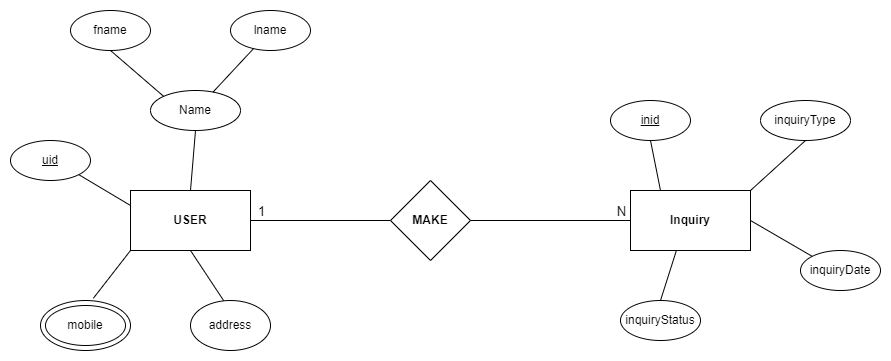

The diagram above was exported from draw.io. Its source (the exported page's mxGraphModel, read from the mxfile embedded in the PNG):
<mxGraphModel dx="1038" dy="481" grid="1" gridSize="10" guides="1" tooltips="1" connect="1" arrows="1" fold="1" page="1" pageScale="1" pageWidth="850" pageHeight="1100" math="0" shadow="0">
  <root>
    <mxCell id="0" />
    <mxCell id="1" parent="0" />
    <mxCell id="qEHFZvM6JBnDBoHvVH4O-1" value="&lt;b&gt;USER&lt;/b&gt;" style="rounded=0;whiteSpace=wrap;html=1;" vertex="1" parent="1">
      <mxGeometry x="120" y="220" width="120" height="60" as="geometry" />
    </mxCell>
    <mxCell id="qEHFZvM6JBnDBoHvVH4O-2" value="&lt;b&gt;MAKE&lt;/b&gt;" style="rhombus;whiteSpace=wrap;html=1;" vertex="1" parent="1">
      <mxGeometry x="380" y="210" width="80" height="80" as="geometry" />
    </mxCell>
    <mxCell id="qEHFZvM6JBnDBoHvVH4O-3" value="&lt;b&gt;Inquiry&lt;/b&gt;" style="rounded=0;whiteSpace=wrap;html=1;" vertex="1" parent="1">
      <mxGeometry x="620" y="220" width="120" height="60" as="geometry" />
    </mxCell>
    <mxCell id="qEHFZvM6JBnDBoHvVH4O-4" value="Name" style="ellipse;whiteSpace=wrap;html=1;" vertex="1" parent="1">
      <mxGeometry x="140" y="120" width="90" height="40" as="geometry" />
    </mxCell>
    <mxCell id="qEHFZvM6JBnDBoHvVH4O-5" value="fname" style="ellipse;whiteSpace=wrap;html=1;" vertex="1" parent="1">
      <mxGeometry x="60" y="40" width="80" height="40" as="geometry" />
    </mxCell>
    <mxCell id="qEHFZvM6JBnDBoHvVH4O-6" value="lname" style="ellipse;whiteSpace=wrap;html=1;" vertex="1" parent="1">
      <mxGeometry x="220" y="40" width="80" height="40" as="geometry" />
    </mxCell>
    <mxCell id="qEHFZvM6JBnDBoHvVH4O-7" value="&lt;u&gt;uid&lt;/u&gt;" style="ellipse;whiteSpace=wrap;html=1;" vertex="1" parent="1">
      <mxGeometry y="170" width="80" height="40" as="geometry" />
    </mxCell>
    <mxCell id="qEHFZvM6JBnDBoHvVH4O-8" value="" style="ellipse;whiteSpace=wrap;html=1;" vertex="1" parent="1">
      <mxGeometry x="30" y="330" width="90" height="50" as="geometry" />
    </mxCell>
    <mxCell id="qEHFZvM6JBnDBoHvVH4O-9" value="mobile" style="ellipse;whiteSpace=wrap;html=1;" vertex="1" parent="1">
      <mxGeometry x="35" y="335" width="80" height="40" as="geometry" />
    </mxCell>
    <mxCell id="qEHFZvM6JBnDBoHvVH4O-10" value="address" style="ellipse;whiteSpace=wrap;html=1;" vertex="1" parent="1">
      <mxGeometry x="180" y="330" width="80" height="50" as="geometry" />
    </mxCell>
    <mxCell id="qEHFZvM6JBnDBoHvVH4O-11" value="&lt;u&gt;inid&lt;/u&gt;" style="ellipse;whiteSpace=wrap;html=1;" vertex="1" parent="1">
      <mxGeometry x="600" y="130" width="80" height="40" as="geometry" />
    </mxCell>
    <mxCell id="qEHFZvM6JBnDBoHvVH4O-12" value="inquiryStatus" style="ellipse;whiteSpace=wrap;html=1;" vertex="1" parent="1">
      <mxGeometry x="610" y="330" width="80" height="40" as="geometry" />
    </mxCell>
    <mxCell id="qEHFZvM6JBnDBoHvVH4O-13" value="inquiryType" style="ellipse;whiteSpace=wrap;html=1;" vertex="1" parent="1">
      <mxGeometry x="750" y="130" width="90" height="40" as="geometry" />
    </mxCell>
    <mxCell id="qEHFZvM6JBnDBoHvVH4O-15" value="inquiryDate" style="ellipse;whiteSpace=wrap;html=1;" vertex="1" parent="1">
      <mxGeometry x="790" y="280" width="80" height="40" as="geometry" />
    </mxCell>
    <mxCell id="qEHFZvM6JBnDBoHvVH4O-16" value="" style="endArrow=none;html=1;rounded=0;entryX=0;entryY=0.5;entryDx=0;entryDy=0;exitX=1;exitY=0.5;exitDx=0;exitDy=0;" edge="1" parent="1" source="qEHFZvM6JBnDBoHvVH4O-1" target="qEHFZvM6JBnDBoHvVH4O-2">
      <mxGeometry width="50" height="50" relative="1" as="geometry">
        <mxPoint x="400" y="300" as="sourcePoint" />
        <mxPoint x="450" y="250" as="targetPoint" />
      </mxGeometry>
    </mxCell>
    <mxCell id="qEHFZvM6JBnDBoHvVH4O-29" value="&lt;font style=&quot;font-size: 13px&quot;&gt;1&lt;/font&gt;" style="edgeLabel;html=1;align=center;verticalAlign=middle;resizable=0;points=[];" vertex="1" connectable="0" parent="qEHFZvM6JBnDBoHvVH4O-16">
      <mxGeometry x="-0.7743" y="1" relative="1" as="geometry">
        <mxPoint x="-6" y="-9" as="offset" />
      </mxGeometry>
    </mxCell>
    <mxCell id="qEHFZvM6JBnDBoHvVH4O-31" value="N" style="edgeLabel;html=1;align=center;verticalAlign=middle;resizable=0;points=[];fontSize=13;" vertex="1" connectable="0" parent="qEHFZvM6JBnDBoHvVH4O-16">
      <mxGeometry x="0.7686" y="-2" relative="1" as="geometry">
        <mxPoint x="246" y="-12" as="offset" />
      </mxGeometry>
    </mxCell>
    <mxCell id="qEHFZvM6JBnDBoHvVH4O-17" value="" style="endArrow=none;html=1;rounded=0;entryX=0;entryY=0.5;entryDx=0;entryDy=0;exitX=1;exitY=0.5;exitDx=0;exitDy=0;" edge="1" parent="1" source="qEHFZvM6JBnDBoHvVH4O-2" target="qEHFZvM6JBnDBoHvVH4O-3">
      <mxGeometry width="50" height="50" relative="1" as="geometry">
        <mxPoint x="400" y="300" as="sourcePoint" />
        <mxPoint x="450" y="250" as="targetPoint" />
      </mxGeometry>
    </mxCell>
    <mxCell id="qEHFZvM6JBnDBoHvVH4O-18" value="" style="endArrow=none;html=1;rounded=0;entryX=0.5;entryY=1;entryDx=0;entryDy=0;exitX=0.5;exitY=0;exitDx=0;exitDy=0;" edge="1" parent="1" source="qEHFZvM6JBnDBoHvVH4O-1" target="qEHFZvM6JBnDBoHvVH4O-4">
      <mxGeometry width="50" height="50" relative="1" as="geometry">
        <mxPoint x="400" y="300" as="sourcePoint" />
        <mxPoint x="450" y="250" as="targetPoint" />
      </mxGeometry>
    </mxCell>
    <mxCell id="qEHFZvM6JBnDBoHvVH4O-19" value="" style="endArrow=none;html=1;rounded=0;entryX=0.5;entryY=1;entryDx=0;entryDy=0;exitX=0;exitY=0;exitDx=0;exitDy=0;" edge="1" parent="1" source="qEHFZvM6JBnDBoHvVH4O-4" target="qEHFZvM6JBnDBoHvVH4O-5">
      <mxGeometry width="50" height="50" relative="1" as="geometry">
        <mxPoint x="400" y="300" as="sourcePoint" />
        <mxPoint x="450" y="250" as="targetPoint" />
      </mxGeometry>
    </mxCell>
    <mxCell id="qEHFZvM6JBnDBoHvVH4O-21" value="" style="endArrow=none;html=1;rounded=0;" edge="1" parent="1" source="qEHFZvM6JBnDBoHvVH4O-4" target="qEHFZvM6JBnDBoHvVH4O-6">
      <mxGeometry width="50" height="50" relative="1" as="geometry">
        <mxPoint x="400" y="300" as="sourcePoint" />
        <mxPoint x="450" y="250" as="targetPoint" />
      </mxGeometry>
    </mxCell>
    <mxCell id="qEHFZvM6JBnDBoHvVH4O-22" value="" style="endArrow=none;html=1;rounded=0;entryX=1;entryY=1;entryDx=0;entryDy=0;exitX=0;exitY=0.25;exitDx=0;exitDy=0;" edge="1" parent="1" source="qEHFZvM6JBnDBoHvVH4O-1" target="qEHFZvM6JBnDBoHvVH4O-7">
      <mxGeometry width="50" height="50" relative="1" as="geometry">
        <mxPoint x="400" y="300" as="sourcePoint" />
        <mxPoint x="450" y="250" as="targetPoint" />
      </mxGeometry>
    </mxCell>
    <mxCell id="qEHFZvM6JBnDBoHvVH4O-23" value="" style="endArrow=none;html=1;rounded=0;entryX=0;entryY=1;entryDx=0;entryDy=0;exitX=0.587;exitY=-0.044;exitDx=0;exitDy=0;exitPerimeter=0;" edge="1" parent="1" source="qEHFZvM6JBnDBoHvVH4O-8" target="qEHFZvM6JBnDBoHvVH4O-1">
      <mxGeometry width="50" height="50" relative="1" as="geometry">
        <mxPoint x="400" y="300" as="sourcePoint" />
        <mxPoint x="450" y="250" as="targetPoint" />
      </mxGeometry>
    </mxCell>
    <mxCell id="qEHFZvM6JBnDBoHvVH4O-24" value="" style="endArrow=none;html=1;rounded=0;entryX=0.5;entryY=1;entryDx=0;entryDy=0;exitX=0.415;exitY=0.004;exitDx=0;exitDy=0;exitPerimeter=0;" edge="1" parent="1" source="qEHFZvM6JBnDBoHvVH4O-10" target="qEHFZvM6JBnDBoHvVH4O-1">
      <mxGeometry width="50" height="50" relative="1" as="geometry">
        <mxPoint x="400" y="300" as="sourcePoint" />
        <mxPoint x="450" y="250" as="targetPoint" />
      </mxGeometry>
    </mxCell>
    <mxCell id="qEHFZvM6JBnDBoHvVH4O-25" value="" style="endArrow=none;html=1;rounded=0;entryX=0.5;entryY=1;entryDx=0;entryDy=0;exitX=0.25;exitY=0;exitDx=0;exitDy=0;" edge="1" parent="1" source="qEHFZvM6JBnDBoHvVH4O-3" target="qEHFZvM6JBnDBoHvVH4O-11">
      <mxGeometry width="50" height="50" relative="1" as="geometry">
        <mxPoint x="400" y="300" as="sourcePoint" />
        <mxPoint x="450" y="250" as="targetPoint" />
      </mxGeometry>
    </mxCell>
    <mxCell id="qEHFZvM6JBnDBoHvVH4O-26" value="" style="endArrow=none;html=1;rounded=0;entryX=0.5;entryY=1;entryDx=0;entryDy=0;exitX=1;exitY=0;exitDx=0;exitDy=0;" edge="1" parent="1" source="qEHFZvM6JBnDBoHvVH4O-3" target="qEHFZvM6JBnDBoHvVH4O-13">
      <mxGeometry width="50" height="50" relative="1" as="geometry">
        <mxPoint x="400" y="300" as="sourcePoint" />
        <mxPoint x="450" y="250" as="targetPoint" />
      </mxGeometry>
    </mxCell>
    <mxCell id="qEHFZvM6JBnDBoHvVH4O-27" value="" style="endArrow=none;html=1;rounded=0;entryX=0;entryY=0;entryDx=0;entryDy=0;exitX=1;exitY=0.5;exitDx=0;exitDy=0;" edge="1" parent="1" source="qEHFZvM6JBnDBoHvVH4O-3" target="qEHFZvM6JBnDBoHvVH4O-15">
      <mxGeometry width="50" height="50" relative="1" as="geometry">
        <mxPoint x="400" y="300" as="sourcePoint" />
        <mxPoint x="450" y="250" as="targetPoint" />
      </mxGeometry>
    </mxCell>
    <mxCell id="qEHFZvM6JBnDBoHvVH4O-28" value="" style="endArrow=none;html=1;rounded=0;entryX=0.383;entryY=0.997;entryDx=0;entryDy=0;exitX=0.5;exitY=0;exitDx=0;exitDy=0;entryPerimeter=0;" edge="1" parent="1" source="qEHFZvM6JBnDBoHvVH4O-12" target="qEHFZvM6JBnDBoHvVH4O-3">
      <mxGeometry width="50" height="50" relative="1" as="geometry">
        <mxPoint x="400" y="300" as="sourcePoint" />
        <mxPoint x="450" y="250" as="targetPoint" />
      </mxGeometry>
    </mxCell>
  </root>
</mxGraphModel>